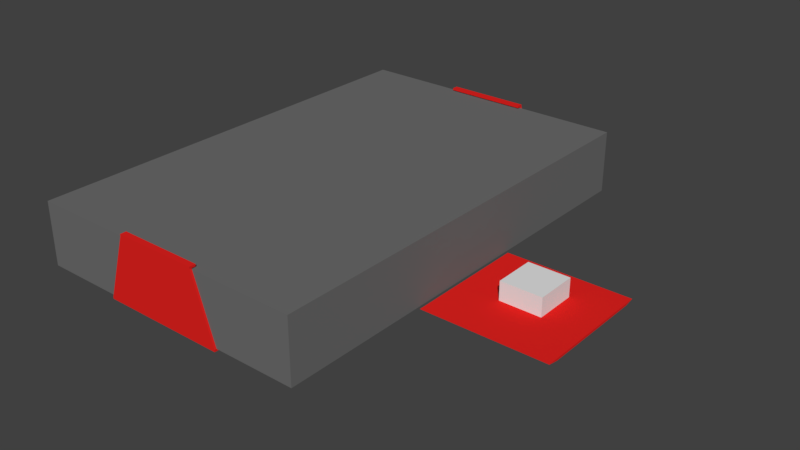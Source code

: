 # Source: design01.blend  (saved by Blender 2.78.0; exported with 4.5.12 LTS)
import bpy
from mathutils import Matrix  # noqa: F401  (used for matrix-valued properties, if any)

bpy.ops.wm.read_factory_settings(use_empty=True)
scene = bpy.context.scene
scene.name = 'Scene'

# ---- collections
col_collection_1 = bpy.data.collections.new('Collection 1'); scene.collection.children.link(col_collection_1)

# ---- materials (node trees are filled in below, after node groups)
mat_frame = bpy.data.materials.new('frame')
mat_frame.alpha_threshold = 0.0
mat_frame.use_transparent_shadow = False
mat_frame.diffuse_color = (0.8, 0.01703, 0.0147, 1.0)
mat_frame.roughness = 0.5
mat_foam = bpy.data.materials.new('foam')
mat_foam.alpha_threshold = 0.0
mat_foam.use_transparent_shadow = False
mat_foam.diffuse_color = (0.1574, 0.1574, 0.1574, 1.0)
mat_foam.roughness = 0.5

# ---- material node trees

# ---- world
world_world = bpy.data.worlds.new('World'); scene.world = world_world
world_world.color = (0.05088, 0.05088, 0.05088)
world_world.use_sun_shadow = False
world_world.sun_shadow_jitter_overblur = 0.0
world_world.cycles.sampling_method = 'MANUAL'

# ---- meshes
me_cube_004 = bpy.data.meshes.new('Cube.004')
me_cube_004.from_pydata([(-1.0, -1.0, -1.0), (-1.0, -1.0, 1.0), (-1.0, 1.0, -1.0), (-1.0, 1.0, 1.0), (1.0, -1.0, -1.0), (1.0, -1.0, 1.0), (1.0, 1.0, -1.0), (1.0, 1.0, 1.0)], [], [(0, 1, 3, 2), (2, 3, 7, 6), (6, 7, 5, 4), (4, 5, 1, 0), (2, 6, 4, 0), (7, 3, 1, 5)])
me_cube_004.use_remesh_preserve_volume = False
me_cube_004.use_remesh_preserve_attributes = False
me_cube_004.use_mirror_vertex_groups = False
me_cube_004.update()
me_cube_003 = bpy.data.meshes.new('Cube.003')
me_cube_003.from_pydata([(-3.0, -3.0, 0.0), (-3.0, -3.0, 0.1), (-3.0, 2.0, 0.0), (-3.0, 2.0, 0.1), (3.0, -3.0, 0.0), (3.0, -3.0, 0.1), (3.0, 2.0, 0.0), (3.0, 2.0, 0.1), (-3.0, -3.5, 0.09), (-3.0, -3.5, 0.1), (3.0, -3.5, 0.1), (3.0, -3.5, 0.09), (-3.0, 2.5, 0.1), (-3.0, 2.5, 0.09), (3.0, 2.5, 0.09), (3.0, 2.5, 0.1)], [], [(0, 1, 3, 2), (7, 6, 14, 15), (6, 7, 5, 4), (5, 1, 9, 10), (2, 6, 4, 0), (7, 3, 1, 5), (11, 10, 9, 8), (4, 5, 10, 11), (1, 0, 8, 9), (0, 4, 11, 8), (13, 12, 15, 14), (6, 2, 13, 14), (3, 7, 15, 12), (2, 3, 12, 13)])
me_cube_003.materials.append(mat_frame)
me_cube_003.use_remesh_preserve_volume = False
me_cube_003.use_remesh_preserve_attributes = False
me_cube_003.use_mirror_vertex_groups = False
me_cube_003.update()
me_cube_002 = bpy.data.meshes.new('Cube.002')
me_cube_002.from_pydata([(-3.0, -3.5, 0.0), (-3.0, -3.5, 0.1), (-3.0, 3.7, 0.0), (-3.0, 3.7, 0.1), (3.0, -3.5, 0.0), (3.0, -3.5, 0.1), (3.0, 3.7, 0.0), (3.0, 3.7, 0.1), (-3.0, -4.0, 2.235e-08), (5.0, -3.5, 0.0), (3.0, -4.0, 2.235e-08), (5.0, -3.5, 0.1), (-3.0, 4.2, 2.235e-08), (5.0, 3.7, 0.1), (3.0, 4.2, 2.235e-08), (5.0, 3.7, 0.0), (-5.0, 3.7, 0.0), (-5.0, -3.5, 0.0), (-5.0, -3.5, 0.1), (-5.0, 3.7, 0.1)], [], [(1, 3, 19, 18), (7, 6, 14), (7, 5, 11, 13), (5, 1, 8, 10), (2, 6, 4, 0), (7, 3, 1, 5), (6, 7, 13, 15), (4, 5, 10), (1, 0, 8), (0, 4, 10, 8), (15, 13, 11, 9), (6, 2, 12, 14), (3, 7, 14, 12), (2, 3, 12), (5, 4, 9, 11), (4, 6, 15, 9), (17, 18, 19, 16), (2, 0, 17, 16), (3, 2, 16, 19), (0, 1, 18, 17)])
me_cube_002.materials.append(mat_frame)
me_cube_002.use_remesh_preserve_volume = False
me_cube_002.use_remesh_preserve_attributes = False
me_cube_002.use_mirror_vertex_groups = False
me_cube_002.update()
me_cube = bpy.data.meshes.new('Cube')
me_cube.from_pydata([(3.0, 0.1, 0.0), (3.0, 1.49e-08, 0.0), (-3.0, 1.937e-07, 0.0), (-3.0, 0.1, 0.0), (2.0, 0.1, 3.15), (2.0, -4.023e-07, 3.15), (-2.0, 5.513e-07, 3.15), (-2.0, 0.1, 3.15), (3.0, 0.1, 0.1), (3.0, -3.327e-08, 0.1), (-3.0, 2.35e-07, 0.1), (-3.0, 0.1, 0.1), (3.0, 1.0, 6.743e-07), (-3.0, 1.0, 6.743e-07), (3.0, 1.0, 0.1), (-3.0, 1.0, 0.1), (3.0, 1.5, 6.743e-07), (-3.0, 1.5, 6.743e-07), (3.0, 1.5, 0.01), (-3.0, 1.5, 0.01), (2.0, 0.1, 3.25), (2.0, -4.023e-07, 3.25), (-2.0, 0.1, 3.25), (-2.0, 5.513e-07, 3.25), (2.0, 0.2933, 3.15), (-2.0, 0.2933, 3.15), (2.0, 0.2933, 3.25), (-2.0, 0.2933, 3.25)], [], [(0, 1, 2, 3), (6, 5, 21, 23), (8, 4, 5, 9), (9, 5, 6, 10), (10, 6, 7, 11), (3, 11, 15, 13), (4, 8, 11, 7), (2, 10, 11, 3), (1, 9, 10, 2), (0, 8, 9, 1), (14, 12, 16, 18), (11, 8, 14, 15), (0, 3, 13, 12), (8, 0, 12, 14), (18, 16, 17, 19), (13, 15, 19, 17), (12, 13, 17, 16), (15, 14, 18, 19), (20, 22, 23, 21), (5, 4, 20, 21), (7, 6, 23, 22), (7, 22, 27, 25), (24, 25, 27, 26), (22, 20, 26, 27), (4, 7, 25, 24), (20, 4, 24, 26)])
me_cube.materials.append(mat_frame)
me_cube.use_remesh_preserve_volume = False
me_cube.use_remesh_preserve_attributes = False
me_cube.use_mirror_vertex_groups = False
me_cube.update()
me_cube_001 = bpy.data.meshes.new('Cube.001')
me_cube_001.from_pydata([(-6.875, -10.5, -1.5), (-6.875, -10.5, 1.5), (-6.875, 10.5, -1.5), (-6.875, 10.5, 1.5), (6.875, -10.5, -1.5), (6.875, -10.5, 1.5), (6.875, 10.5, -1.5), (6.875, 10.5, 1.5)], [], [(0, 1, 3, 2), (2, 3, 7, 6), (6, 7, 5, 4), (4, 5, 1, 0), (2, 6, 4, 0), (7, 3, 1, 5)])
me_cube_001.materials.append(mat_foam)
me_cube_001.use_remesh_preserve_volume = False
me_cube_001.use_remesh_preserve_attributes = False
me_cube_001.use_mirror_vertex_groups = False
me_cube_001.update()

# ---- objects
ob_cutaway = bpy.data.objects.new('cutaway', me_cube_004)
ob_support_003 = bpy.data.objects.new('support.003', me_cube_003)
ob_support_002 = bpy.data.objects.new('support.002', me_cube_003)
ob_support_001 = bpy.data.objects.new('support.001', me_cube_003)
ob_support = bpy.data.objects.new('support', me_cube_002)
ob_handle_1_001 = bpy.data.objects.new('handle_1.001', me_cube)
ob_foam_top = bpy.data.objects.new('foam_top', me_cube_001)
ob_handle_1 = bpy.data.objects.new('handle_1', me_cube)

# ---- transforms, parenting, visibility, modifiers, constraints
ob_cutaway.location = (10.0, 0.0, 0.0)
ob_cutaway.lineart.crease_threshold = 0.0
ob_support_003.location = (10.0, 0.0, 0.0)
ob_support_003.lineart.crease_threshold = 0.0
_m = ob_support_003.modifiers.new('Boolean', 'BOOLEAN')
_m.object = ob_cutaway
_m.solver = 'FAST'
ob_support_002.location = (0.0, 7.1, 0.0)
ob_support_002.lineart.crease_threshold = 0.0
ob_support_001.location = (0.0, -6.1, 0.0)
ob_support_001.lineart.crease_threshold = 0.0
ob_support.location = (0.0, -0.1, 0.0)
ob_support.lineart.crease_threshold = 0.0
ob_handle_1_001.location = (0.0, 10.6, 0.0)
ob_handle_1_001.rotation_euler = (0.0, -0.0, 3.142)
ob_handle_1_001.lock_rotations_4d = False
ob_handle_1_001.empty_display_type = 'ARROWS'
ob_handle_1_001.lineart.crease_threshold = 0.0
ob_foam_top.location = (0.0, 0.0, 1.6)
ob_foam_top.lineart.crease_threshold = 0.0
ob_handle_1.location = (0.0, -10.6, 0.0)
ob_handle_1.lock_rotations_4d = False
ob_handle_1.empty_display_type = 'ARROWS'
ob_handle_1.lineart.crease_threshold = 0.0

# ---- collection membership
col_collection_1.objects.link(ob_cutaway)
col_collection_1.objects.link(ob_support_003)
col_collection_1.objects.link(ob_support_002)
col_collection_1.objects.link(ob_support_001)
col_collection_1.objects.link(ob_support)
col_collection_1.objects.link(ob_handle_1_001)
col_collection_1.objects.link(ob_foam_top)
col_collection_1.objects.link(ob_handle_1)

# ---- scene / render settings (as saved in the file)
scene.frame_start = 1; scene.frame_end = 250; scene.frame_set(1)
scene.render.engine = 'BLENDER_EEVEE_NEXT'
scene.render.resolution_percentage = 50
scene.render.dither_intensity = 0.0
scene.cycles.use_denoising = False
scene.cycles.samples = 128
scene.cycles.sampling_pattern = 'TABULATED_SOBOL'
scene.cycles.light_sampling_threshold = 0.0
scene.cycles.use_adaptive_sampling = False
scene.cycles.use_light_tree = False
scene.cycles.blur_glossy = 0.0
scene.cycles.sample_clamp_indirect = 0.0
scene.view_settings.view_transform = 'Standard'
bpy.context.view_layer.update()

# ---- added for rendering (the .blend has no active camera and no usable light): camera, sun
cam_auto = bpy.data.cameras.new('AutoCamera')
cam_auto.lens = 50.0
cam_auto.sensor_width = 36.0
cam_auto.clip_end = 1000.0
ob_auto_camera = bpy.data.objects.new('AutoCamera', cam_auto)
scene.collection.objects.link(ob_auto_camera)
ob_auto_camera.location = (30.2351, -32.6071, 22.8631)
ob_auto_camera.rotation_euler = (1.09748, -7.21219e-08, 0.694738)
scene.camera = ob_auto_camera
light_auto_sun = bpy.data.lights.new('AutoSun', 'SUN')
light_auto_sun.energy = 3.0
light_auto_sun.angle = 0.0523599
ob_auto_sun = bpy.data.objects.new('AutoSun', light_auto_sun)
scene.collection.objects.link(ob_auto_sun)
ob_auto_sun.rotation_euler = (0.872665, 0.174533, 0.523599)
bpy.context.view_layer.update()
